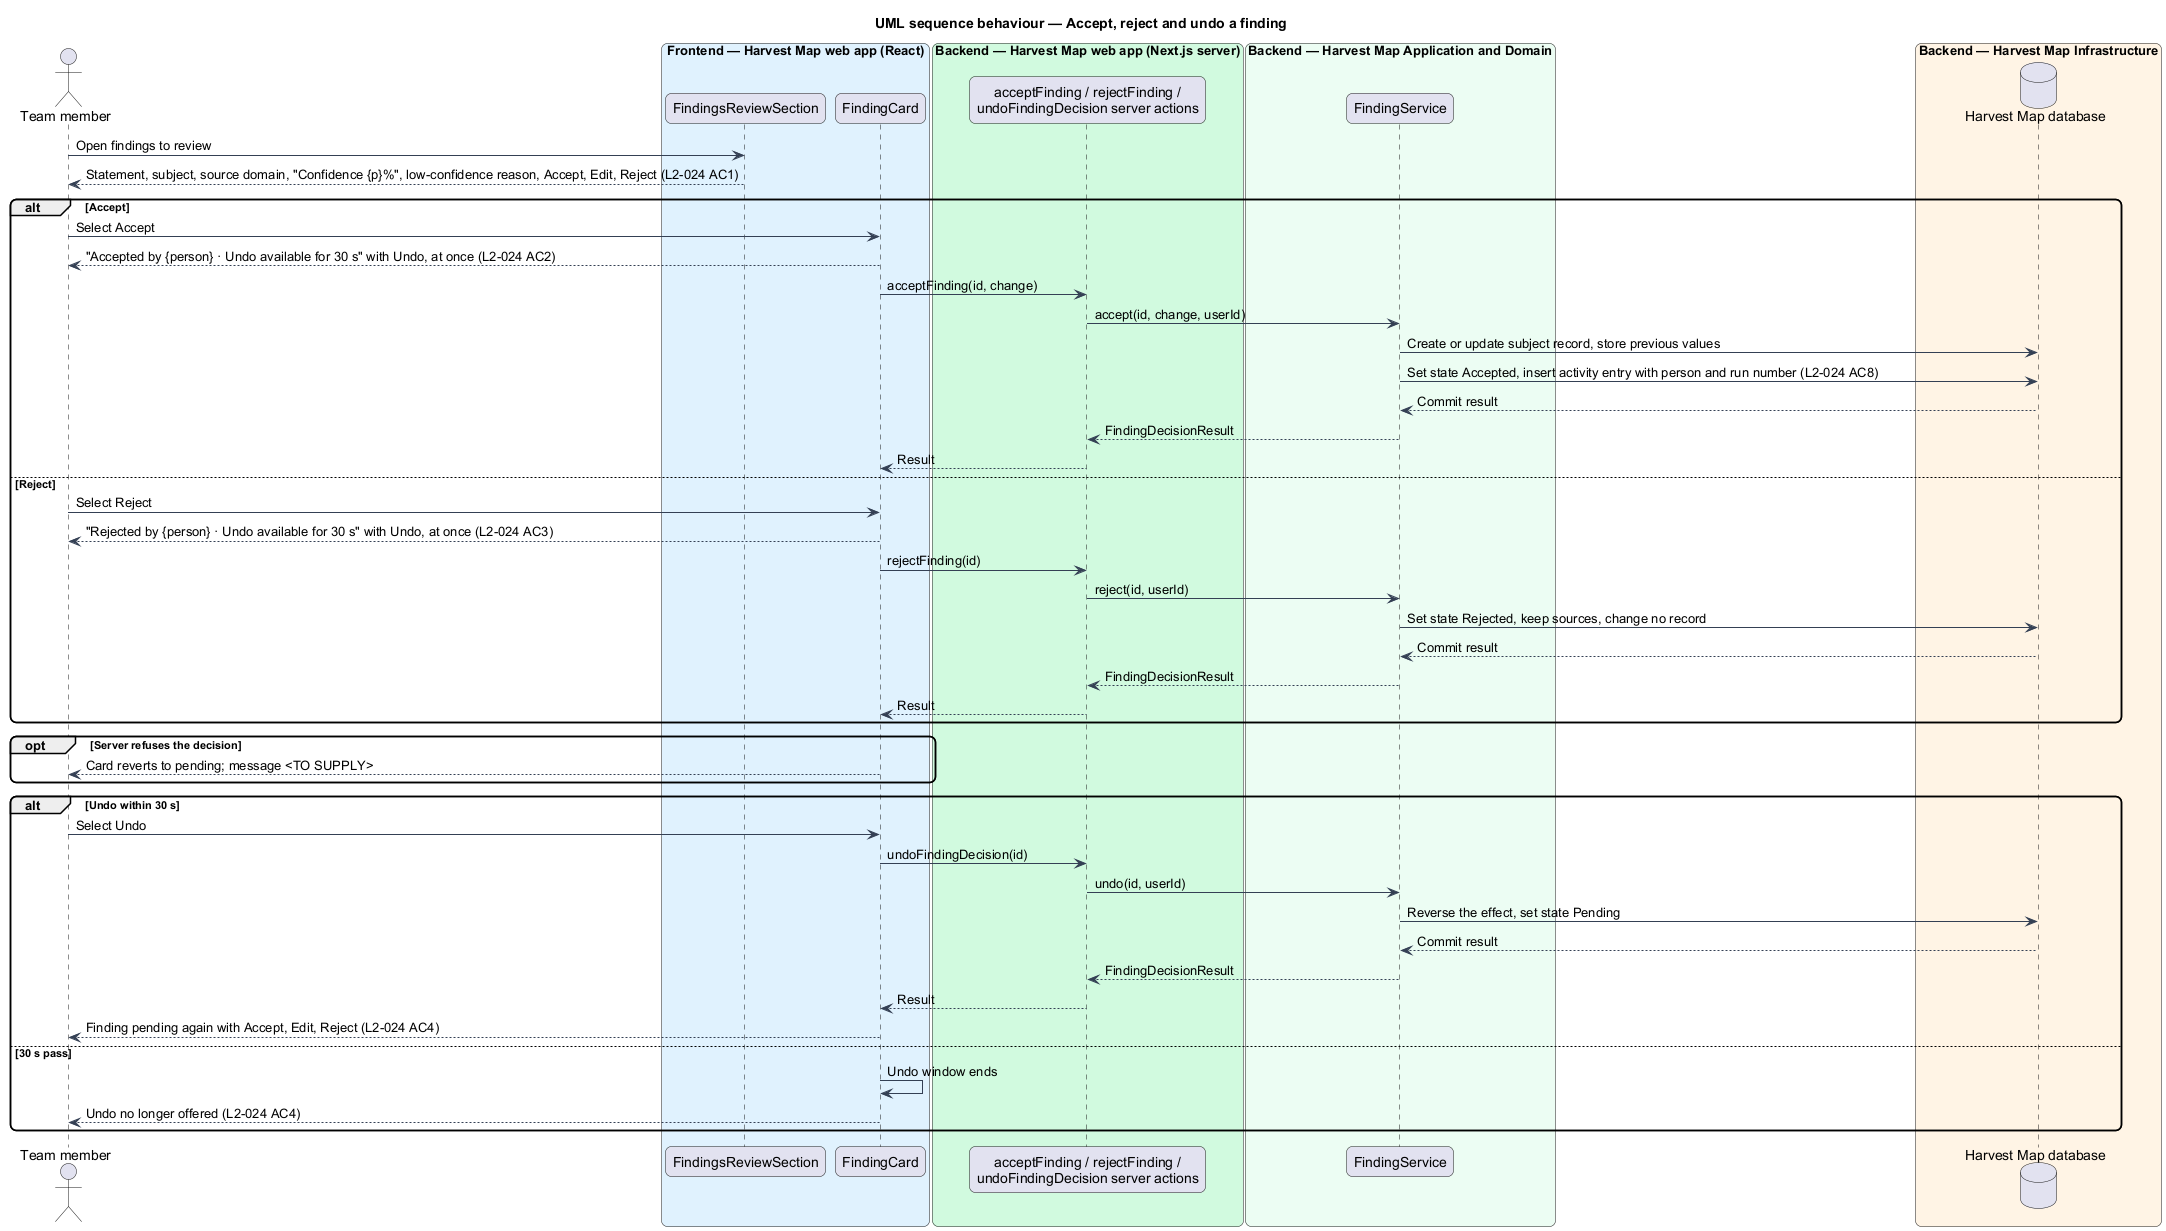

The diagram above was rendered by PlantUML. Its source (embedded in the PNG):
@startuml
title UML sequence behaviour — Accept, reject and undo a finding
skinparam backgroundColor #FFFFFF
skinparam shadowing false
skinparam roundcorner 12
skinparam defaultFontName Arial
skinparam ArrowColor #344054
actor "Team member" as actor
box "Frontend — Harvest Map web app (React)" #E0F2FE
  participant "FindingsReviewSection" as section
  participant "FindingCard" as card
end box
box "Backend — Harvest Map web app (Next.js server)" #D1FADF
  participant "acceptFinding / rejectFinding /\nundoFindingDecision server actions" as action
end box
box "Backend — Harvest Map Application and Domain" #ECFDF3
  participant "FindingService" as service
end box
box "Backend — Harvest Map Infrastructure" #FFF4E5
  database "Harvest Map database" as db
end box
actor -> section : Open findings to review
section --> actor : Statement, subject, source domain, "Confidence {p}%", low-confidence reason, Accept, Edit, Reject (L2-024 AC1)
alt Accept
  actor -> card : Select Accept
  card --> actor : "Accepted by {person} · Undo available for 30 s" with Undo, at once (L2-024 AC2)
  card -> action : acceptFinding(id, change)
  action -> service : accept(id, change, userId)
  service -> db : Create or update subject record, store previous values
  service -> db : Set state Accepted, insert activity entry with person and run number (L2-024 AC8)
  db --> service : Commit result
  service --> action : FindingDecisionResult
  action --> card : Result
else Reject
  actor -> card : Select Reject
  card --> actor : "Rejected by {person} · Undo available for 30 s" with Undo, at once (L2-024 AC3)
  card -> action : rejectFinding(id)
  action -> service : reject(id, userId)
  service -> db : Set state Rejected, keep sources, change no record
  db --> service : Commit result
  service --> action : FindingDecisionResult
  action --> card : Result
end
opt Server refuses the decision
  card --> actor : Card reverts to pending; message <TO SUPPLY>
end
alt Undo within 30 s
  actor -> card : Select Undo
  card -> action : undoFindingDecision(id)
  action -> service : undo(id, userId)
  service -> db : Reverse the effect, set state Pending
  db --> service : Commit result
  service --> action : FindingDecisionResult
  action --> card : Result
  card --> actor : Finding pending again with Accept, Edit, Reject (L2-024 AC4)
else 30 s pass
  card -> card : Undo window ends
  card --> actor : Undo no longer offered (L2-024 AC4)
end
@enduml